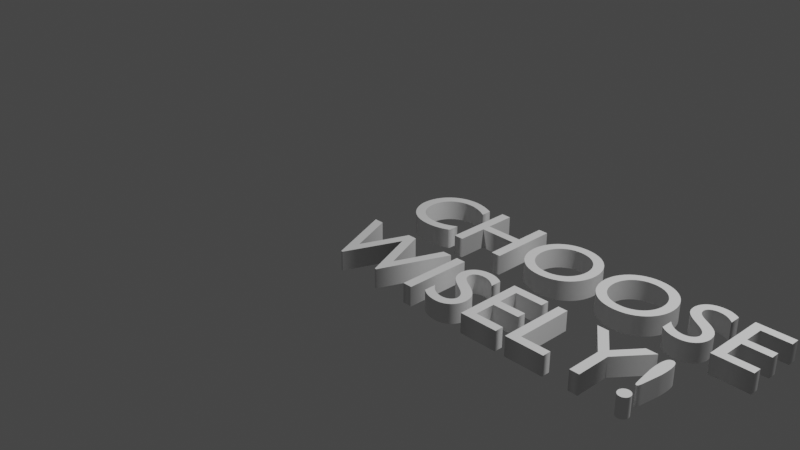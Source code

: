 # Source: ChooseWiselyText.blend  (saved by Blender 2.93.21; exported with 4.5.12 LTS)
import bpy
from mathutils import Matrix  # noqa: F401  (used for matrix-valued properties, if any)

bpy.ops.wm.read_factory_settings(use_empty=True)
scene = bpy.context.scene
scene.name = 'Scene'

# ---- collections
col_collection = bpy.data.collections.new('Collection'); scene.collection.children.link(col_collection)

# ---- world
world_world = bpy.data.worlds.new('World'); scene.world = world_world
world_world.use_nodes = True; world_world.node_tree.nodes.clear()
_N = world_world.node_tree.nodes; _L = world_world.node_tree.links
n0 = _N.new('ShaderNodeOutputWorld'); n0.name = 'World Output'; n0.location = (300, 300)
n1 = _N.new('ShaderNodeBackground'); n1.name = 'Background'; n1.location = (10, 300)
n1.inputs[0].default_value = (0.05088, 0.05088, 0.05088, 1.0)
_L.new(n1.outputs[0], n0.inputs[0])
n0.is_active_output = True
world_world.color = (0.05088, 0.05088, 0.05088)
world_world.use_sun_shadow = False
world_world.sun_shadow_jitter_overblur = 0.0

# ---- cameras
cam_camera = bpy.data.cameras.new('Camera')
cam_camera.clip_end = 100.0
cam_camera.ortho_scale = 7.314

# ---- lights
light_light = bpy.data.lights.new('Light', 'POINT')
light_light.transmission_factor = 0.0
light_light.energy = 1000.0
light_light.shadow_soft_size = 0.1
light_light.shadow_maximum_resolution = 0.006
light_light.use_absolute_resolution = True

# ---- curves / text
txt_text = bpy.data.curves.new('Text', 'FONT')
txt_text.dimensions = '2D'
txt_text.body = 'CHOOSE\nWISELY!'
txt_text.use_path_clamp = True
txt_text.bevel_profile.use_clip = True
txt_text.extrude = 0.1
txt_text.small_caps_scale = 0.65
txt_text.underline_height = 0.0

# ---- objects
ob_light = bpy.data.objects.new('Light', light_light)
ob_camera = bpy.data.objects.new('Camera', cam_camera)
ob_text = bpy.data.objects.new('Text', txt_text)

# ---- transforms, parenting, visibility, modifiers, constraints
ob_light.location = (4.076, 1.005, 5.904)
ob_light.rotation_euler = (0.6503, 0.05522, 1.866)
ob_light.lock_rotations_4d = False
ob_light.empty_display_type = 'ARROWS'
ob_light.color = (0.0, 0.0, 0.0, 0.0)
ob_light.lineart.crease_threshold = 0.0
ob_camera.location = (7.359, -6.926, 4.958)
ob_camera.rotation_euler = (1.109, 0.0, 0.8149)
ob_camera.lock_rotations_4d = False
ob_camera.empty_display_type = 'ARROWS'
ob_camera.color = (0.0, 0.0, 0.0, 0.0)
ob_camera.display_type = 'WIRE'
ob_camera.lineart.crease_threshold = 0.0
ob_text.location = (0.0, 0.0, 0.0)
ob_text.lineart.crease_threshold = 0.0

# ---- collection membership
col_collection.objects.link(ob_light)
col_collection.objects.link(ob_camera)
col_collection.objects.link(ob_text)

# ---- scene / render settings (as saved in the file)
scene.camera = ob_camera
scene.frame_start = 1; scene.frame_end = 250; scene.frame_set(1)
scene.render.engine = 'BLENDER_EEVEE_NEXT'
scene.cycles.use_denoising = False
scene.cycles.samples = 128
scene.cycles.sampling_pattern = 'TABULATED_SOBOL'
scene.cycles.use_adaptive_sampling = False
scene.cycles.use_light_tree = False
scene.view_settings.view_transform = 'Filmic'
bpy.context.view_layer.update()

